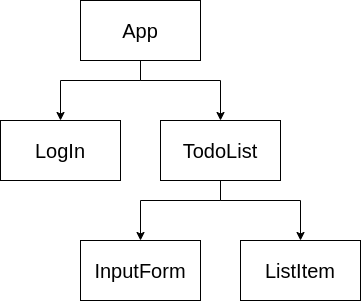

The diagram above was exported from draw.io. Its source (the exported page's mxGraphModel, read from the mxfile embedded in the PNG):
<mxGraphModel dx="1172" dy="702" grid="1" gridSize="10" guides="1" tooltips="1" connect="1" arrows="1" fold="1" page="1" pageScale="1" pageWidth="1169" pageHeight="827" math="0" shadow="0">
  <root>
    <mxCell id="0" />
    <mxCell id="1" parent="0" />
    <mxCell id="R5x8-O4qqmg2vKNBDKsJ-1" value="&lt;font style=&quot;font-size: 20px&quot;&gt;App&lt;/font&gt;" style="rounded=0;whiteSpace=wrap;html=1;" vertex="1" parent="1">
      <mxGeometry x="440" y="110" width="120" height="60" as="geometry" />
    </mxCell>
    <mxCell id="R5x8-O4qqmg2vKNBDKsJ-2" value="&lt;font style=&quot;font-size: 20px&quot;&gt;LogIn&lt;/font&gt;" style="rounded=0;whiteSpace=wrap;html=1;" vertex="1" parent="1">
      <mxGeometry x="360" y="230" width="120" height="60" as="geometry" />
    </mxCell>
    <mxCell id="R5x8-O4qqmg2vKNBDKsJ-3" value="&lt;font style=&quot;font-size: 20px&quot;&gt;TodoList&lt;/font&gt;" style="rounded=0;whiteSpace=wrap;html=1;" vertex="1" parent="1">
      <mxGeometry x="520" y="230" width="120" height="60" as="geometry" />
    </mxCell>
    <mxCell id="R5x8-O4qqmg2vKNBDKsJ-4" value="" style="endArrow=classic;html=1;exitX=0.5;exitY=1;exitDx=0;exitDy=0;entryX=0.5;entryY=0;entryDx=0;entryDy=0;rounded=0;" edge="1" parent="1" source="R5x8-O4qqmg2vKNBDKsJ-1" target="R5x8-O4qqmg2vKNBDKsJ-3">
      <mxGeometry width="50" height="50" relative="1" as="geometry">
        <mxPoint x="560" y="390" as="sourcePoint" />
        <mxPoint x="610" y="340" as="targetPoint" />
        <Array as="points">
          <mxPoint x="500" y="190" />
          <mxPoint x="580" y="190" />
        </Array>
      </mxGeometry>
    </mxCell>
    <mxCell id="R5x8-O4qqmg2vKNBDKsJ-5" value="" style="endArrow=classic;html=1;entryX=0.5;entryY=0;entryDx=0;entryDy=0;exitX=0.5;exitY=1;exitDx=0;exitDy=0;rounded=0;" edge="1" parent="1" source="R5x8-O4qqmg2vKNBDKsJ-1" target="R5x8-O4qqmg2vKNBDKsJ-2">
      <mxGeometry width="50" height="50" relative="1" as="geometry">
        <mxPoint x="190" y="250" as="sourcePoint" />
        <mxPoint x="240" y="200" as="targetPoint" />
        <Array as="points">
          <mxPoint x="500" y="190" />
          <mxPoint x="420" y="190" />
        </Array>
      </mxGeometry>
    </mxCell>
    <mxCell id="R5x8-O4qqmg2vKNBDKsJ-8" value="&lt;font style=&quot;font-size: 20px&quot;&gt;InputForm&lt;/font&gt;" style="rounded=0;whiteSpace=wrap;html=1;" vertex="1" parent="1">
      <mxGeometry x="440" y="350" width="120" height="60" as="geometry" />
    </mxCell>
    <mxCell id="R5x8-O4qqmg2vKNBDKsJ-9" value="" style="endArrow=classic;html=1;exitX=0.5;exitY=1;exitDx=0;exitDy=0;entryX=0.5;entryY=0;entryDx=0;entryDy=0;rounded=0;" edge="1" parent="1" target="R5x8-O4qqmg2vKNBDKsJ-8" source="R5x8-O4qqmg2vKNBDKsJ-3">
      <mxGeometry width="50" height="50" relative="1" as="geometry">
        <mxPoint x="510" y="180" as="sourcePoint" />
        <mxPoint x="620" y="350" as="targetPoint" />
        <Array as="points">
          <mxPoint x="580" y="310" />
          <mxPoint x="500" y="310" />
        </Array>
      </mxGeometry>
    </mxCell>
    <mxCell id="R5x8-O4qqmg2vKNBDKsJ-10" value="&lt;font style=&quot;font-size: 20px&quot;&gt;ListItem&lt;/font&gt;" style="rounded=0;whiteSpace=wrap;html=1;" vertex="1" parent="1">
      <mxGeometry x="600" y="350" width="120" height="60" as="geometry" />
    </mxCell>
    <mxCell id="R5x8-O4qqmg2vKNBDKsJ-11" value="" style="endArrow=classic;html=1;exitX=0.5;exitY=1;exitDx=0;exitDy=0;entryX=0.5;entryY=0;entryDx=0;entryDy=0;rounded=0;" edge="1" parent="1" target="R5x8-O4qqmg2vKNBDKsJ-10" source="R5x8-O4qqmg2vKNBDKsJ-3">
      <mxGeometry width="50" height="50" relative="1" as="geometry">
        <mxPoint x="630" y="270" as="sourcePoint" />
        <mxPoint x="740" y="440" as="targetPoint" />
        <Array as="points">
          <mxPoint x="580" y="310" />
          <mxPoint x="660" y="310" />
        </Array>
      </mxGeometry>
    </mxCell>
  </root>
</mxGraphModel>